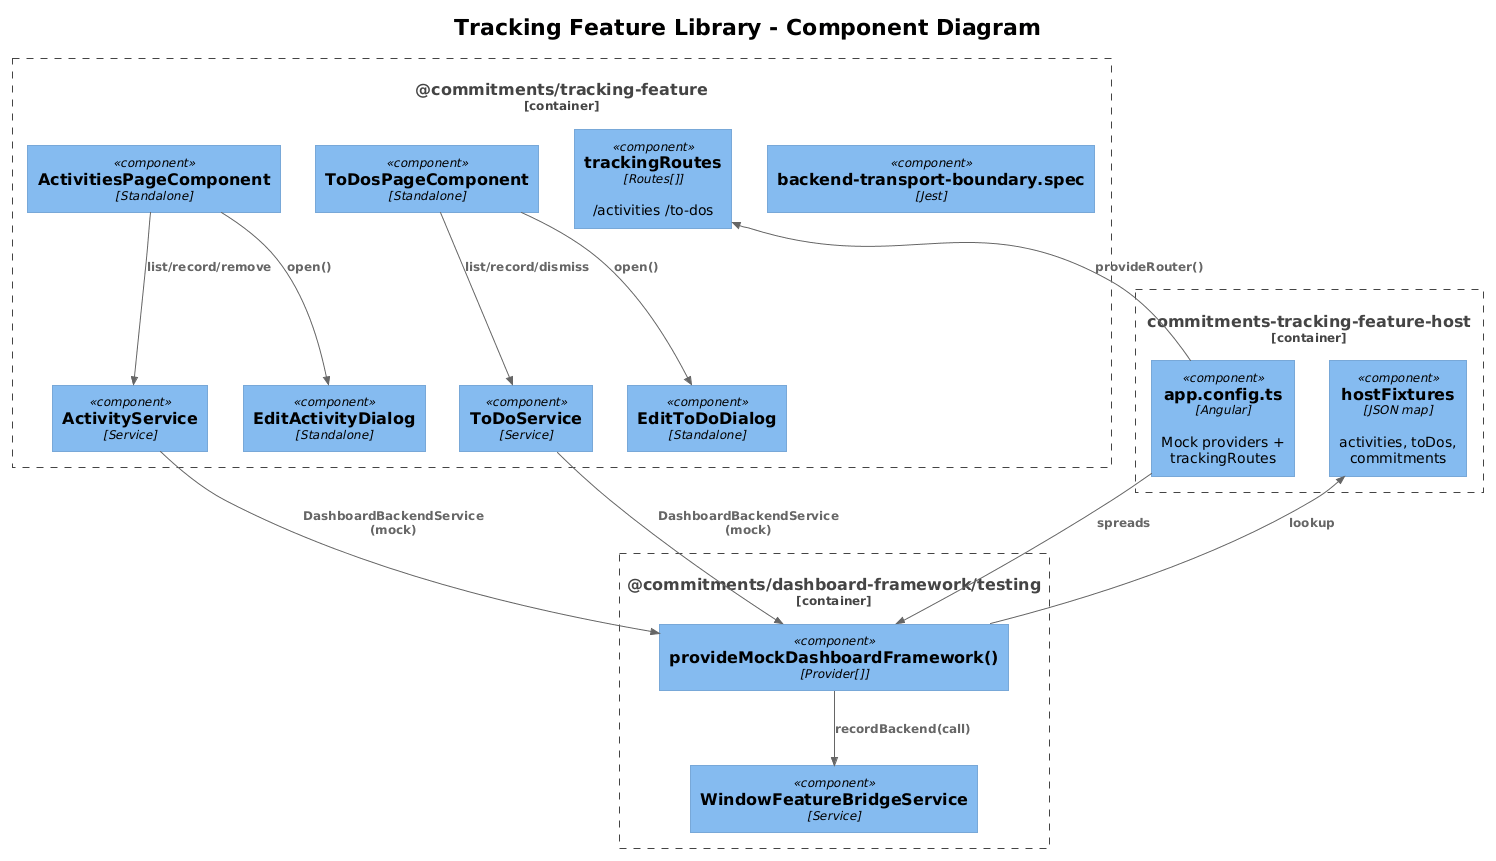

The diagram above was rendered by PlantUML. Its source (embedded in the PNG):
@startuml
!theme plain
!include <C4/C4_Component>

title Tracking Feature Library - Component Diagram

Container_Boundary(host, "commitments-tracking-feature-host") {
  Component(appCfg, "app.config.ts", "Angular", "Mock providers + trackingRoutes")
  Component(fixtures, "hostFixtures", "JSON map", "activities, toDos, commitments")
}

Container_Boundary(lib, "@commitments/tracking-feature") {
  Component(routes, "trackingRoutes", "Routes[]", "/activities /to-dos")
  Component(actP, "ActivitiesPageComponent", "Standalone")
  Component(todoP, "ToDosPageComponent", "Standalone")
  Component(actSvc, "ActivityService", "Service")
  Component(todoSvc, "ToDoService", "Service")
  Component(actDlg, "EditActivityDialog", "Standalone")
  Component(todoDlg, "EditToDoDialog", "Standalone")
  Component(boundary, "backend-transport-boundary.spec", "Jest")
}

Container_Boundary(framework, "@commitments/dashboard-framework/testing") {
  Component(mockKit, "provideMockDashboardFramework()", "Provider[]")
  Component(bridge, "WindowFeatureBridgeService", "Service")
}

Rel(appCfg, routes, "provideRouter()")
Rel(appCfg, mockKit, "spreads")
Rel(actP, actSvc, "list/record/remove")
Rel(actP, actDlg, "open()")
Rel(todoP, todoSvc, "list/record/dismiss")
Rel(todoP, todoDlg, "open()")
Rel(actSvc, mockKit, "DashboardBackendService (mock)")
Rel(todoSvc, mockKit, "DashboardBackendService (mock)")
Rel(mockKit, bridge, "recordBackend(call)")
Rel(mockKit, fixtures, "lookup")
@enduml